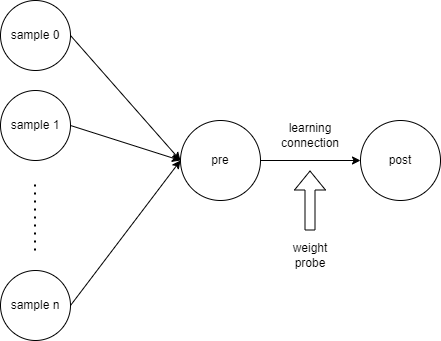

The diagram above was exported from draw.io. Its source (the exported page's mxGraphModel, read from the mxfile embedded in the PNG):
<mxGraphModel dx="892" dy="556" grid="1" gridSize="10" guides="1" tooltips="1" connect="1" arrows="1" fold="1" page="1" pageScale="1" pageWidth="850" pageHeight="1100" math="0" shadow="0">
  <root>
    <mxCell id="0" />
    <mxCell id="1" parent="0" />
    <mxCell id="fYfDXRtbLa0eVh4LyoNR-1" value="sample 0" style="ellipse;whiteSpace=wrap;html=1;" vertex="1" parent="1">
      <mxGeometry x="110" y="80" width="70" height="70" as="geometry" />
    </mxCell>
    <mxCell id="fYfDXRtbLa0eVh4LyoNR-2" value="sample 1" style="ellipse;whiteSpace=wrap;html=1;" vertex="1" parent="1">
      <mxGeometry x="110" y="170" width="70" height="70" as="geometry" />
    </mxCell>
    <mxCell id="fYfDXRtbLa0eVh4LyoNR-4" value="sample n" style="ellipse;whiteSpace=wrap;html=1;" vertex="1" parent="1">
      <mxGeometry x="110" y="350" width="70" height="70" as="geometry" />
    </mxCell>
    <mxCell id="fYfDXRtbLa0eVh4LyoNR-5" value="pre" style="ellipse;whiteSpace=wrap;html=1;" vertex="1" parent="1">
      <mxGeometry x="290" y="200" width="80" height="80" as="geometry" />
    </mxCell>
    <mxCell id="fYfDXRtbLa0eVh4LyoNR-6" value="post" style="ellipse;whiteSpace=wrap;html=1;" vertex="1" parent="1">
      <mxGeometry x="470" y="200" width="80" height="80" as="geometry" />
    </mxCell>
    <mxCell id="fYfDXRtbLa0eVh4LyoNR-7" value="" style="endArrow=classic;html=1;rounded=0;exitX=1;exitY=0.5;exitDx=0;exitDy=0;entryX=0;entryY=0.5;entryDx=0;entryDy=0;" edge="1" parent="1" source="fYfDXRtbLa0eVh4LyoNR-5" target="fYfDXRtbLa0eVh4LyoNR-6">
      <mxGeometry width="50" height="50" relative="1" as="geometry">
        <mxPoint x="400" y="310" as="sourcePoint" />
        <mxPoint x="450" y="260" as="targetPoint" />
      </mxGeometry>
    </mxCell>
    <mxCell id="fYfDXRtbLa0eVh4LyoNR-8" value="" style="endArrow=classic;html=1;rounded=0;exitX=1;exitY=0.5;exitDx=0;exitDy=0;entryX=0;entryY=0.5;entryDx=0;entryDy=0;" edge="1" parent="1" source="fYfDXRtbLa0eVh4LyoNR-1" target="fYfDXRtbLa0eVh4LyoNR-5">
      <mxGeometry width="50" height="50" relative="1" as="geometry">
        <mxPoint x="380" y="250" as="sourcePoint" />
        <mxPoint x="480" y="250" as="targetPoint" />
      </mxGeometry>
    </mxCell>
    <mxCell id="fYfDXRtbLa0eVh4LyoNR-9" value="" style="endArrow=classic;html=1;rounded=0;exitX=1;exitY=0.5;exitDx=0;exitDy=0;entryX=0;entryY=0.5;entryDx=0;entryDy=0;" edge="1" parent="1" source="fYfDXRtbLa0eVh4LyoNR-2" target="fYfDXRtbLa0eVh4LyoNR-5">
      <mxGeometry width="50" height="50" relative="1" as="geometry">
        <mxPoint x="190" y="125" as="sourcePoint" />
        <mxPoint x="300" y="250" as="targetPoint" />
      </mxGeometry>
    </mxCell>
    <mxCell id="fYfDXRtbLa0eVh4LyoNR-11" value="" style="endArrow=classic;html=1;rounded=0;exitX=1;exitY=0.5;exitDx=0;exitDy=0;entryX=0;entryY=0.5;entryDx=0;entryDy=0;" edge="1" parent="1" source="fYfDXRtbLa0eVh4LyoNR-4" target="fYfDXRtbLa0eVh4LyoNR-5">
      <mxGeometry width="50" height="50" relative="1" as="geometry">
        <mxPoint x="190" y="305" as="sourcePoint" />
        <mxPoint x="300" y="250" as="targetPoint" />
      </mxGeometry>
    </mxCell>
    <mxCell id="fYfDXRtbLa0eVh4LyoNR-13" value="learning&lt;br&gt;connection" style="text;html=1;strokeColor=none;fillColor=none;align=center;verticalAlign=middle;whiteSpace=wrap;rounded=0;" vertex="1" parent="1">
      <mxGeometry x="390" y="200" width="60" height="30" as="geometry" />
    </mxCell>
    <mxCell id="fYfDXRtbLa0eVh4LyoNR-14" value="" style="endArrow=none;dashed=1;html=1;dashPattern=1 3;strokeWidth=2;rounded=0;" edge="1" parent="1">
      <mxGeometry width="50" height="50" relative="1" as="geometry">
        <mxPoint x="144.5" y="330" as="sourcePoint" />
        <mxPoint x="144.5" y="260" as="targetPoint" />
      </mxGeometry>
    </mxCell>
    <mxCell id="fYfDXRtbLa0eVh4LyoNR-15" value="" style="shape=flexArrow;endArrow=classic;html=1;rounded=0;" edge="1" parent="1">
      <mxGeometry width="50" height="50" relative="1" as="geometry">
        <mxPoint x="419.5" y="310" as="sourcePoint" />
        <mxPoint x="419.5" y="250" as="targetPoint" />
      </mxGeometry>
    </mxCell>
    <mxCell id="fYfDXRtbLa0eVh4LyoNR-16" value="weight probe" style="text;html=1;strokeColor=none;fillColor=none;align=center;verticalAlign=middle;whiteSpace=wrap;rounded=0;" vertex="1" parent="1">
      <mxGeometry x="390" y="320" width="60" height="30" as="geometry" />
    </mxCell>
  </root>
</mxGraphModel>